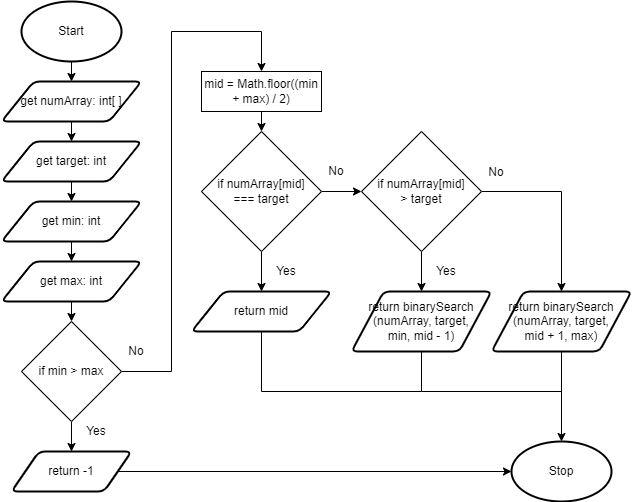

The diagram above was exported from draw.io. Its source (the exported page's mxGraphModel, read from the mxfile embedded in the PNG):
<mxGraphModel dx="434" dy="381" grid="1" gridSize="10" guides="1" tooltips="1" connect="1" arrows="1" fold="1" page="1" pageScale="1" pageWidth="827" pageHeight="1169" math="0" shadow="0">
  <root>
    <mxCell id="0" />
    <mxCell id="1" parent="0" />
    <mxCell id="18" style="edgeStyle=none;html=1;exitX=0.5;exitY=1;exitDx=0;exitDy=0;exitPerimeter=0;entryX=0.5;entryY=0;entryDx=0;entryDy=0;" parent="1" source="19" target="21" edge="1">
      <mxGeometry relative="1" as="geometry" />
    </mxCell>
    <mxCell id="19" value="Start" style="strokeWidth=2;html=1;shape=mxgraph.flowchart.start_1;whiteSpace=wrap;" parent="1" vertex="1">
      <mxGeometry x="130" y="30" width="100" height="60" as="geometry" />
    </mxCell>
    <mxCell id="60" style="edgeStyle=none;html=1;exitX=0.5;exitY=1;exitDx=0;exitDy=0;entryX=0.5;entryY=0;entryDx=0;entryDy=0;" parent="1" target="59" edge="1">
      <mxGeometry relative="1" as="geometry">
        <mxPoint x="180.0000000000001" y="330" as="sourcePoint" />
      </mxGeometry>
    </mxCell>
    <mxCell id="72" style="edgeStyle=none;html=1;exitX=0.5;exitY=1;exitDx=0;exitDy=0;entryX=0.5;entryY=0;entryDx=0;entryDy=0;" parent="1" source="21" target="71" edge="1">
      <mxGeometry relative="1" as="geometry" />
    </mxCell>
    <mxCell id="21" value="get numArray: int[ ]" style="shape=parallelogram;html=1;strokeWidth=2;perimeter=parallelogramPerimeter;whiteSpace=wrap;rounded=1;arcSize=12;size=0.23;" parent="1" vertex="1">
      <mxGeometry x="110" y="110" width="140" height="40" as="geometry" />
    </mxCell>
    <mxCell id="22" value="Stop" style="strokeWidth=2;html=1;shape=mxgraph.flowchart.start_1;whiteSpace=wrap;" parent="1" vertex="1">
      <mxGeometry x="620" y="470" width="100" height="60" as="geometry" />
    </mxCell>
    <mxCell id="96" style="edgeStyle=none;rounded=0;html=1;exitX=0.5;exitY=1;exitDx=0;exitDy=0;endArrow=none;endFill=0;" parent="1" source="56" edge="1">
      <mxGeometry relative="1" as="geometry">
        <mxPoint x="670" y="420.0000000000001" as="targetPoint" />
        <Array as="points">
          <mxPoint x="530" y="420" />
        </Array>
      </mxGeometry>
    </mxCell>
    <mxCell id="56" value="return binarySearch&lt;br&gt;(numArray, target, &lt;br&gt;min, mid - 1)" style="shape=parallelogram;html=1;strokeWidth=2;perimeter=parallelogramPerimeter;whiteSpace=wrap;rounded=1;arcSize=12;size=0.23;" parent="1" vertex="1">
      <mxGeometry x="460" y="320" width="140" height="60" as="geometry" />
    </mxCell>
    <mxCell id="61" style="edgeStyle=none;html=1;exitX=1;exitY=0.5;exitDx=0;exitDy=0;rounded=0;entryX=0.5;entryY=0;entryDx=0;entryDy=0;" parent="1" source="59" target="81" edge="1">
      <mxGeometry relative="1" as="geometry">
        <mxPoint x="370" y="110" as="targetPoint" />
        <Array as="points">
          <mxPoint x="280" y="400" />
          <mxPoint x="280" y="60" />
          <mxPoint x="370" y="60" />
        </Array>
      </mxGeometry>
    </mxCell>
    <mxCell id="64" style="edgeStyle=none;html=1;exitX=0.5;exitY=1;exitDx=0;exitDy=0;entryX=0.5;entryY=0;entryDx=0;entryDy=0;" parent="1" source="59" edge="1">
      <mxGeometry relative="1" as="geometry">
        <mxPoint x="180.0000000000001" y="480" as="targetPoint" />
      </mxGeometry>
    </mxCell>
    <mxCell id="59" value="if min &amp;gt; max" style="rhombus;whiteSpace=wrap;html=1;" parent="1" vertex="1">
      <mxGeometry x="130" y="350" width="100" height="100" as="geometry" />
    </mxCell>
    <mxCell id="62" value="No" style="text;html=1;strokeColor=none;fillColor=none;align=center;verticalAlign=middle;whiteSpace=wrap;rounded=0;" parent="1" vertex="1">
      <mxGeometry x="230" y="370" width="30" height="20" as="geometry" />
    </mxCell>
    <mxCell id="65" value="Yes" style="text;html=1;strokeColor=none;fillColor=none;align=center;verticalAlign=middle;whiteSpace=wrap;rounded=0;" parent="1" vertex="1">
      <mxGeometry x="190" y="450" width="30" height="20" as="geometry" />
    </mxCell>
    <mxCell id="80" style="edgeStyle=none;rounded=0;html=1;exitX=1;exitY=0.5;exitDx=0;exitDy=0;entryX=0;entryY=0.5;entryDx=0;entryDy=0;entryPerimeter=0;" parent="1" source="63" target="22" edge="1">
      <mxGeometry relative="1" as="geometry" />
    </mxCell>
    <mxCell id="63" value="return -1" style="shape=parallelogram;html=1;strokeWidth=2;perimeter=parallelogramPerimeter;whiteSpace=wrap;rounded=1;arcSize=12;size=0.23;" parent="1" vertex="1">
      <mxGeometry x="120" y="480" width="120" height="40" as="geometry" />
    </mxCell>
    <mxCell id="70" value="" style="edgeStyle=none;rounded=0;html=1;exitX=0.5;exitY=1;exitDx=0;exitDy=0;strokeWidth=1;endArrow=none;endFill=0;" parent="1" target="63" edge="1">
      <mxGeometry relative="1" as="geometry">
        <mxPoint x="320" y="540" as="targetPoint" />
        <Array as="points" />
        <mxPoint x="180" y="520" as="sourcePoint" />
      </mxGeometry>
    </mxCell>
    <mxCell id="74" style="edgeStyle=none;html=1;exitX=0.5;exitY=1;exitDx=0;exitDy=0;entryX=0.5;entryY=0;entryDx=0;entryDy=0;" parent="1" source="71" target="73" edge="1">
      <mxGeometry relative="1" as="geometry" />
    </mxCell>
    <mxCell id="71" value="get target: int" style="shape=parallelogram;html=1;strokeWidth=2;perimeter=parallelogramPerimeter;whiteSpace=wrap;rounded=1;arcSize=12;size=0.23;" parent="1" vertex="1">
      <mxGeometry x="110" y="170" width="140" height="40" as="geometry" />
    </mxCell>
    <mxCell id="76" style="edgeStyle=none;html=1;exitX=0.5;exitY=1;exitDx=0;exitDy=0;entryX=0.5;entryY=0;entryDx=0;entryDy=0;" parent="1" source="73" target="75" edge="1">
      <mxGeometry relative="1" as="geometry" />
    </mxCell>
    <mxCell id="73" value="get min: int" style="shape=parallelogram;html=1;strokeWidth=2;perimeter=parallelogramPerimeter;whiteSpace=wrap;rounded=1;arcSize=12;size=0.23;" parent="1" vertex="1">
      <mxGeometry x="110" y="230" width="140" height="40" as="geometry" />
    </mxCell>
    <mxCell id="75" value="get max: int" style="shape=parallelogram;html=1;strokeWidth=2;perimeter=parallelogramPerimeter;whiteSpace=wrap;rounded=1;arcSize=12;size=0.23;" parent="1" vertex="1">
      <mxGeometry x="110" y="290" width="140" height="40" as="geometry" />
    </mxCell>
    <mxCell id="84" style="edgeStyle=none;rounded=0;html=1;exitX=1;exitY=0.5;exitDx=0;exitDy=0;entryX=0;entryY=0.5;entryDx=0;entryDy=0;" parent="1" source="77" target="83" edge="1">
      <mxGeometry relative="1" as="geometry" />
    </mxCell>
    <mxCell id="92" style="edgeStyle=none;rounded=0;html=1;exitX=0.5;exitY=1;exitDx=0;exitDy=0;entryX=0.5;entryY=0;entryDx=0;entryDy=0;" parent="1" source="77" target="91" edge="1">
      <mxGeometry relative="1" as="geometry" />
    </mxCell>
    <mxCell id="77" value="if numArray[mid] &lt;br&gt;=== target" style="rhombus;whiteSpace=wrap;html=1;" parent="1" vertex="1">
      <mxGeometry x="310" y="160" width="120" height="120" as="geometry" />
    </mxCell>
    <mxCell id="78" value="No" style="text;html=1;strokeColor=none;fillColor=none;align=center;verticalAlign=middle;whiteSpace=wrap;rounded=0;" parent="1" vertex="1">
      <mxGeometry x="430" y="190" width="30" height="20" as="geometry" />
    </mxCell>
    <mxCell id="79" value="Yes" style="text;html=1;strokeColor=none;fillColor=none;align=center;verticalAlign=middle;whiteSpace=wrap;rounded=0;" parent="1" vertex="1">
      <mxGeometry x="380" y="290" width="30" height="20" as="geometry" />
    </mxCell>
    <mxCell id="82" style="edgeStyle=none;rounded=0;html=1;exitX=0.5;exitY=1;exitDx=0;exitDy=0;entryX=0.5;entryY=0;entryDx=0;entryDy=0;" parent="1" source="81" target="77" edge="1">
      <mxGeometry relative="1" as="geometry" />
    </mxCell>
    <mxCell id="81" value="mid = Math.floor((min + max) / 2)" style="rounded=0;whiteSpace=wrap;html=1;" parent="1" vertex="1">
      <mxGeometry x="310" y="100" width="120" height="40" as="geometry" />
    </mxCell>
    <mxCell id="93" style="edgeStyle=none;rounded=0;html=1;exitX=0.5;exitY=1;exitDx=0;exitDy=0;entryX=0.5;entryY=0;entryDx=0;entryDy=0;" parent="1" source="83" target="56" edge="1">
      <mxGeometry relative="1" as="geometry" />
    </mxCell>
    <mxCell id="94" style="edgeStyle=none;rounded=0;html=1;exitX=1;exitY=0.5;exitDx=0;exitDy=0;entryX=0.5;entryY=0;entryDx=0;entryDy=0;" parent="1" source="83" target="88" edge="1">
      <mxGeometry relative="1" as="geometry">
        <Array as="points">
          <mxPoint x="670" y="220" />
        </Array>
      </mxGeometry>
    </mxCell>
    <mxCell id="83" value="if numArray[mid] &lt;br&gt;&amp;gt; target" style="rhombus;whiteSpace=wrap;html=1;" parent="1" vertex="1">
      <mxGeometry x="470" y="160" width="120" height="120" as="geometry" />
    </mxCell>
    <mxCell id="85" value="No" style="text;html=1;strokeColor=none;fillColor=none;align=center;verticalAlign=middle;whiteSpace=wrap;rounded=0;" parent="1" vertex="1">
      <mxGeometry x="590" y="191" width="30" height="20" as="geometry" />
    </mxCell>
    <mxCell id="86" value="Yes" style="text;html=1;strokeColor=none;fillColor=none;align=center;verticalAlign=middle;whiteSpace=wrap;rounded=0;" parent="1" vertex="1">
      <mxGeometry x="540" y="290" width="30" height="20" as="geometry" />
    </mxCell>
    <mxCell id="95" style="edgeStyle=none;rounded=0;html=1;exitX=0.5;exitY=1;exitDx=0;exitDy=0;entryX=0.5;entryY=0;entryDx=0;entryDy=0;entryPerimeter=0;" parent="1" source="88" target="22" edge="1">
      <mxGeometry relative="1" as="geometry" />
    </mxCell>
    <mxCell id="88" value="return binarySearch&lt;br&gt;(numArray, target, &lt;br&gt;mid + 1, max)" style="shape=parallelogram;html=1;strokeWidth=2;perimeter=parallelogramPerimeter;whiteSpace=wrap;rounded=1;arcSize=12;size=0.23;" parent="1" vertex="1">
      <mxGeometry x="600" y="320" width="140" height="60" as="geometry" />
    </mxCell>
    <mxCell id="97" style="edgeStyle=none;rounded=0;html=1;exitX=0.5;exitY=1;exitDx=0;exitDy=0;endArrow=none;endFill=0;" parent="1" source="91" edge="1">
      <mxGeometry relative="1" as="geometry">
        <mxPoint x="530" y="420.0000000000001" as="targetPoint" />
        <Array as="points">
          <mxPoint x="370" y="420" />
        </Array>
      </mxGeometry>
    </mxCell>
    <mxCell id="91" value="return mid" style="shape=parallelogram;html=1;strokeWidth=2;perimeter=parallelogramPerimeter;whiteSpace=wrap;rounded=1;arcSize=12;size=0.23;" parent="1" vertex="1">
      <mxGeometry x="300" y="320" width="140" height="40" as="geometry" />
    </mxCell>
  </root>
</mxGraphModel>